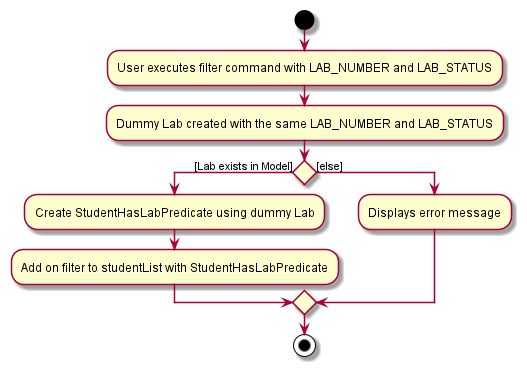

The diagram above was rendered by PlantUML. Its source (embedded in the PNG):
@startuml
'https://plantuml.com/activity-diagram-beta

start
:User executes filter command with LAB_NUMBER and LAB_STATUS;
:Dummy Lab created with the same LAB_NUMBER and LAB_STATUS;
if () then ([Lab exists in Model])
    :Create StudentHasLabPredicate using dummy Lab;
    :Add on filter to studentList with StudentHasLabPredicate;
else ([else])
    :Displays error message;
endif
stop

@enduml